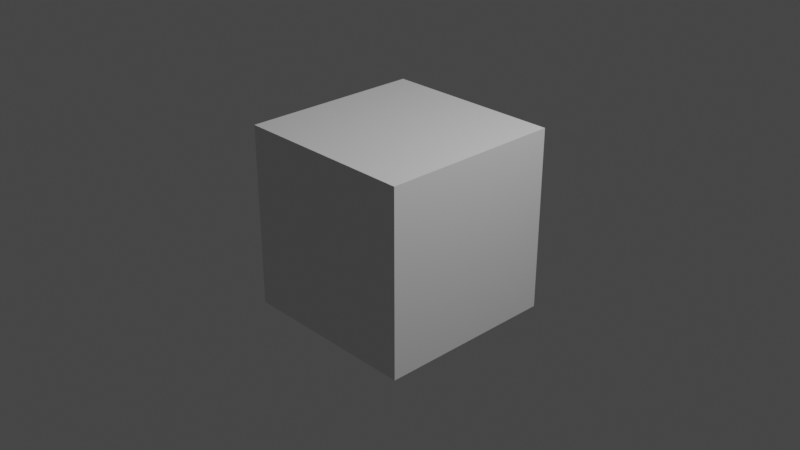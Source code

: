 # Source: portal.blend  (saved by Blender 3.3.6; exported with 4.5.12 LTS)
import bpy
from mathutils import Matrix  # noqa: F401  (used for matrix-valued properties, if any)

bpy.ops.wm.read_factory_settings(use_empty=True)
scene = bpy.context.scene
scene.name = 'Scene'

# ---- collections
col_collection = bpy.data.collections.new('Collection'); scene.collection.children.link(col_collection)

# ---- materials (node trees are filled in below, after node groups)
mat_material = bpy.data.materials.new('Material')
mat_material.alpha_threshold = 0.0
mat_material.use_transparent_shadow = False
mat_material.roughness = 0.5
mat_material.line_color = (0.0, 0.0, 0.0, 1.0)

# ---- material node trees
mat_material.use_nodes = True; mat_material.node_tree.nodes.clear()
_N = mat_material.node_tree.nodes; _L = mat_material.node_tree.links
n0 = _N.new('ShaderNodeOutputMaterial'); n0.name = 'Material Output'; n0.location = (300, 300)
n1 = _N.new('ShaderNodeBsdfPrincipled'); n1.name = 'Principled BSDF'; n1.location = (10, 300)
n1.distribution = 'GGX'
n1.subsurface_method = 'RANDOM_WALK_SKIN'
n1.inputs[3].default_value = 1.45
n1.inputs[27].default_value = (0.0, 0.0, 0.0, 1.0)
n1.inputs[28].default_value = 1.0
_L.new(n1.outputs[0], n0.inputs[0])
n0.is_active_output = True

# ---- world
world_world = bpy.data.worlds.new('World'); scene.world = world_world
world_world.use_nodes = True; world_world.node_tree.nodes.clear()
_N = world_world.node_tree.nodes; _L = world_world.node_tree.links
n0 = _N.new('ShaderNodeOutputWorld'); n0.name = 'World Output'; n0.location = (300, 300)
n1 = _N.new('ShaderNodeBackground'); n1.name = 'Background'; n1.location = (10, 300)
n1.inputs[0].default_value = (0.05088, 0.05088, 0.05088, 1.0)
_L.new(n1.outputs[0], n0.inputs[0])
n0.is_active_output = True
world_world.color = (0.05088, 0.05088, 0.05088)
world_world.use_sun_shadow = False
world_world.sun_shadow_jitter_overblur = 0.0

# ---- cameras
cam_camera = bpy.data.cameras.new('Camera')
cam_camera.clip_end = 100.0
cam_camera.ortho_scale = 7.314

# ---- lights
light_light = bpy.data.lights.new('Light', 'POINT')
light_light.transmission_factor = 0.0
light_light.energy = 1000.0
light_light.shadow_soft_size = 0.1
light_light.shadow_maximum_resolution = 0.006
light_light.use_absolute_resolution = True

# ---- meshes
me_cube = bpy.data.meshes.new('Cube')
me_cube.from_pydata([(1.0, 1.0, 1.0), (1.0, 1.0, -1.0), (1.0, -1.0, 1.0), (1.0, -1.0, -1.0), (-1.0, 1.0, 1.0), (-1.0, 1.0, -1.0), (-1.0, -1.0, 1.0), (-1.0, -1.0, -1.0)], [], [(0, 4, 6, 2), (3, 2, 6, 7), (7, 6, 4, 5), (5, 1, 3, 7), (1, 0, 2, 3), (5, 4, 0, 1)])
_uv = me_cube.uv_layers.new(name='UVMap')
_uv.uv.foreach_set('vector', [0.625, 0.5, 0.875, 0.5, 0.875, 0.75, 0.625, 0.75, 0.375, 0.75, 0.625, 0.75, 0.625, 1.0, 0.375, 1.0, 0.375, 0.0, 0.625, 0.0, 0.625, 0.25, 0.375, 0.25, 0.125, 0.5, 0.375, 0.5, 0.375, 0.75, 0.125, 0.75, 0.375, 0.5, 0.625, 0.5, 0.625, 0.75, 0.375, 0.75, 0.375, 0.25, 0.625, 0.25, 0.625, 0.5, 0.375, 0.5])
me_cube.materials.append(mat_material)
me_cube.use_mirror_vertex_groups = False
me_cube.update()

# ---- objects
ob_cube = bpy.data.objects.new('Cube', me_cube)
ob_light = bpy.data.objects.new('Light', light_light)
ob_camera = bpy.data.objects.new('Camera', cam_camera)

# ---- transforms, parenting, visibility, modifiers, constraints
ob_cube.location = (0.0, 0.0, 0.0)
ob_cube.lock_rotations_4d = False
ob_cube.empty_display_type = 'ARROWS'
ob_cube.lineart.crease_threshold = 0.0
ob_light.location = (4.076, 1.005, 5.904)
ob_light.rotation_euler = (0.6503, 0.05522, 1.866)
ob_light.lock_rotations_4d = False
ob_light.empty_display_type = 'ARROWS'
ob_light.color = (0.0, 0.0, 0.0, 0.0)
ob_light.lineart.crease_threshold = 0.0
ob_camera.location = (7.359, -6.926, 4.958)
ob_camera.rotation_euler = (1.109, 0.0, 0.8149)
ob_camera.lock_rotations_4d = False
ob_camera.empty_display_type = 'ARROWS'
ob_camera.color = (0.0, 0.0, 0.0, 0.0)
ob_camera.display_type = 'WIRE'
ob_camera.lineart.crease_threshold = 0.0

# ---- collection membership
col_collection.objects.link(ob_cube)
col_collection.objects.link(ob_light)
col_collection.objects.link(ob_camera)

# ---- scene / render settings (as saved in the file)
scene.camera = ob_camera
scene.frame_start = 1; scene.frame_end = 250; scene.frame_set(1)
scene.render.engine = 'BLENDER_EEVEE_NEXT'
scene.cycles.sampling_pattern = 'TABULATED_SOBOL'
scene.cycles.use_light_tree = False
scene.view_settings.view_transform = 'Filmic'
bpy.context.view_layer.update()
